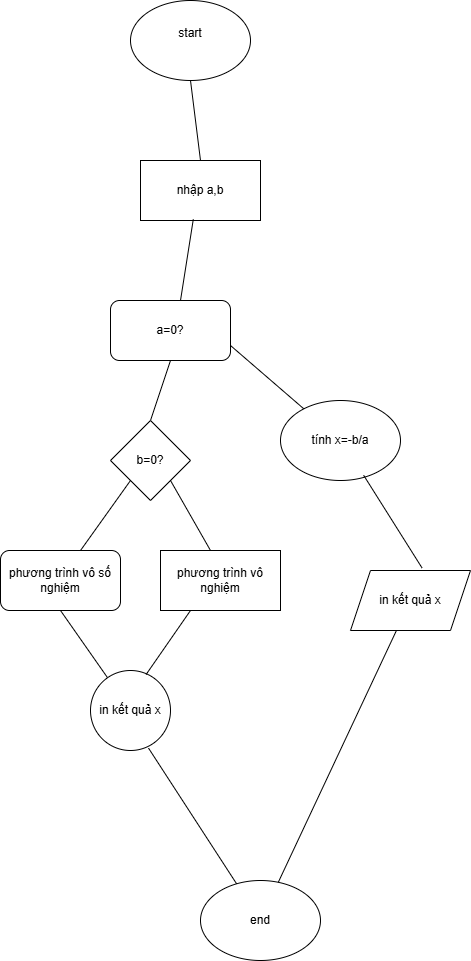

The diagram above was exported from draw.io. Its source (the exported page's mxGraphModel, read from the mxfile embedded in the PNG):
<mxGraphModel dx="1282" dy="565" grid="1" gridSize="10" guides="1" tooltips="1" connect="1" arrows="1" fold="1" page="1" pageScale="1" pageWidth="827" pageHeight="1169" math="0" shadow="0">
  <root>
    <mxCell id="0" />
    <mxCell id="1" parent="0" />
    <mxCell id="qbqDm5KUwf4Q127kdxRA-1" value="start&lt;div&gt;&lt;br&gt;&lt;/div&gt;" style="ellipse;whiteSpace=wrap;html=1;" vertex="1" parent="1">
      <mxGeometry x="360" y="100" width="120" height="80" as="geometry" />
    </mxCell>
    <mxCell id="qbqDm5KUwf4Q127kdxRA-2" value="" style="endArrow=none;html=1;rounded=0;entryX=0.5;entryY=1;entryDx=0;entryDy=0;" edge="1" parent="1" target="qbqDm5KUwf4Q127kdxRA-1">
      <mxGeometry width="50" height="50" relative="1" as="geometry">
        <mxPoint x="430" y="260" as="sourcePoint" />
        <mxPoint x="450" y="230" as="targetPoint" />
      </mxGeometry>
    </mxCell>
    <mxCell id="qbqDm5KUwf4Q127kdxRA-3" value="nhập a,b" style="rounded=0;whiteSpace=wrap;html=1;" vertex="1" parent="1">
      <mxGeometry x="370" y="260" width="120" height="60" as="geometry" />
    </mxCell>
    <mxCell id="qbqDm5KUwf4Q127kdxRA-4" value="" style="endArrow=none;html=1;rounded=0;entryX=0.44;entryY=0.98;entryDx=0;entryDy=0;entryPerimeter=0;" edge="1" parent="1" target="qbqDm5KUwf4Q127kdxRA-3">
      <mxGeometry width="50" height="50" relative="1" as="geometry">
        <mxPoint x="410" y="400" as="sourcePoint" />
        <mxPoint x="420" y="330" as="targetPoint" />
      </mxGeometry>
    </mxCell>
    <mxCell id="qbqDm5KUwf4Q127kdxRA-5" value="a=0?" style="rounded=1;whiteSpace=wrap;html=1;" vertex="1" parent="1">
      <mxGeometry x="340" y="400" width="120" height="60" as="geometry" />
    </mxCell>
    <mxCell id="qbqDm5KUwf4Q127kdxRA-6" value="" style="endArrow=none;html=1;rounded=0;" edge="1" parent="1">
      <mxGeometry width="50" height="50" relative="1" as="geometry">
        <mxPoint x="380" y="520" as="sourcePoint" />
        <mxPoint x="400" y="460" as="targetPoint" />
      </mxGeometry>
    </mxCell>
    <mxCell id="qbqDm5KUwf4Q127kdxRA-7" value="b=0?" style="rhombus;whiteSpace=wrap;html=1;" vertex="1" parent="1">
      <mxGeometry x="340" y="520" width="80" height="80" as="geometry" />
    </mxCell>
    <mxCell id="qbqDm5KUwf4Q127kdxRA-8" value="" style="endArrow=none;html=1;rounded=0;exitX=1;exitY=0.75;exitDx=0;exitDy=0;" edge="1" parent="1" source="qbqDm5KUwf4Q127kdxRA-10">
      <mxGeometry width="50" height="50" relative="1" as="geometry">
        <mxPoint x="540" y="540" as="sourcePoint" />
        <mxPoint x="590" y="550" as="targetPoint" />
      </mxGeometry>
    </mxCell>
    <mxCell id="qbqDm5KUwf4Q127kdxRA-9" value="" style="endArrow=none;html=1;rounded=0;exitX=1;exitY=0.75;exitDx=0;exitDy=0;" edge="1" parent="1" source="qbqDm5KUwf4Q127kdxRA-5" target="qbqDm5KUwf4Q127kdxRA-10">
      <mxGeometry width="50" height="50" relative="1" as="geometry">
        <mxPoint x="460" y="445" as="sourcePoint" />
        <mxPoint x="590" y="550" as="targetPoint" />
      </mxGeometry>
    </mxCell>
    <mxCell id="qbqDm5KUwf4Q127kdxRA-10" value="tính x=-b/a" style="ellipse;whiteSpace=wrap;html=1;" vertex="1" parent="1">
      <mxGeometry x="510" y="500" width="120" height="80" as="geometry" />
    </mxCell>
    <mxCell id="qbqDm5KUwf4Q127kdxRA-11" value="" style="endArrow=none;html=1;rounded=0;exitX=0;exitY=1;exitDx=0;exitDy=0;" edge="1" parent="1" source="qbqDm5KUwf4Q127kdxRA-7">
      <mxGeometry width="50" height="50" relative="1" as="geometry">
        <mxPoint x="390" y="620" as="sourcePoint" />
        <mxPoint x="310" y="650" as="targetPoint" />
      </mxGeometry>
    </mxCell>
    <mxCell id="qbqDm5KUwf4Q127kdxRA-12" value="phương trình vô số nghiệm" style="rounded=1;whiteSpace=wrap;html=1;" vertex="1" parent="1">
      <mxGeometry x="230" y="650" width="120" height="60" as="geometry" />
    </mxCell>
    <mxCell id="qbqDm5KUwf4Q127kdxRA-13" value="phương trình vô nghiệm" style="rounded=0;whiteSpace=wrap;html=1;" vertex="1" parent="1">
      <mxGeometry x="390" y="650" width="120" height="60" as="geometry" />
    </mxCell>
    <mxCell id="qbqDm5KUwf4Q127kdxRA-14" value="" style="endArrow=none;html=1;rounded=0;entryX=1;entryY=1;entryDx=0;entryDy=0;" edge="1" parent="1" target="qbqDm5KUwf4Q127kdxRA-7">
      <mxGeometry width="50" height="50" relative="1" as="geometry">
        <mxPoint x="440" y="650" as="sourcePoint" />
        <mxPoint x="440" y="570" as="targetPoint" />
      </mxGeometry>
    </mxCell>
    <mxCell id="qbqDm5KUwf4Q127kdxRA-15" value="" style="endArrow=none;html=1;rounded=0;entryX=0.5;entryY=1;entryDx=0;entryDy=0;" edge="1" parent="1" source="qbqDm5KUwf4Q127kdxRA-16" target="qbqDm5KUwf4Q127kdxRA-12">
      <mxGeometry width="50" height="50" relative="1" as="geometry">
        <mxPoint x="340" y="800" as="sourcePoint" />
        <mxPoint x="340" y="780" as="targetPoint" />
      </mxGeometry>
    </mxCell>
    <mxCell id="qbqDm5KUwf4Q127kdxRA-16" value="in kết quả x" style="ellipse;whiteSpace=wrap;html=1;aspect=fixed;" vertex="1" parent="1">
      <mxGeometry x="320" y="770" width="80" height="80" as="geometry" />
    </mxCell>
    <mxCell id="qbqDm5KUwf4Q127kdxRA-17" value="" style="endArrow=none;html=1;rounded=0;exitX=0.695;exitY=0.05;exitDx=0;exitDy=0;exitPerimeter=0;" edge="1" parent="1" source="qbqDm5KUwf4Q127kdxRA-16">
      <mxGeometry width="50" height="50" relative="1" as="geometry">
        <mxPoint x="370" y="760" as="sourcePoint" />
        <mxPoint x="420" y="710" as="targetPoint" />
      </mxGeometry>
    </mxCell>
    <mxCell id="qbqDm5KUwf4Q127kdxRA-18" value="in kết quả x" style="shape=parallelogram;perimeter=parallelogramPerimeter;whiteSpace=wrap;html=1;fixedSize=1;" vertex="1" parent="1">
      <mxGeometry x="580" y="670" width="120" height="60" as="geometry" />
    </mxCell>
    <mxCell id="qbqDm5KUwf4Q127kdxRA-19" value="" style="endArrow=none;html=1;rounded=0;exitX=0.693;exitY=0.935;exitDx=0;exitDy=0;exitPerimeter=0;entryX=0.597;entryY=-0.04;entryDx=0;entryDy=0;entryPerimeter=0;" edge="1" parent="1" source="qbqDm5KUwf4Q127kdxRA-10" target="qbqDm5KUwf4Q127kdxRA-18">
      <mxGeometry width="50" height="50" relative="1" as="geometry">
        <mxPoint x="610" y="620" as="sourcePoint" />
        <mxPoint x="660" y="570" as="targetPoint" />
      </mxGeometry>
    </mxCell>
    <mxCell id="qbqDm5KUwf4Q127kdxRA-23" value="end" style="ellipse;whiteSpace=wrap;html=1;" vertex="1" parent="1">
      <mxGeometry x="430" y="980" width="120" height="80" as="geometry" />
    </mxCell>
    <mxCell id="qbqDm5KUwf4Q127kdxRA-24" value="" style="endArrow=none;html=1;rounded=0;entryX=0.725;entryY=0.97;entryDx=0;entryDy=0;entryPerimeter=0;" edge="1" parent="1" source="qbqDm5KUwf4Q127kdxRA-23" target="qbqDm5KUwf4Q127kdxRA-16">
      <mxGeometry width="50" height="50" relative="1" as="geometry">
        <mxPoint x="410" y="970" as="sourcePoint" />
        <mxPoint x="460" y="920" as="targetPoint" />
      </mxGeometry>
    </mxCell>
    <mxCell id="qbqDm5KUwf4Q127kdxRA-25" value="" style="endArrow=none;html=1;rounded=0;" edge="1" parent="1" source="qbqDm5KUwf4Q127kdxRA-23" target="qbqDm5KUwf4Q127kdxRA-18">
      <mxGeometry width="50" height="50" relative="1" as="geometry">
        <mxPoint x="590" y="870" as="sourcePoint" />
        <mxPoint x="640" y="820" as="targetPoint" />
      </mxGeometry>
    </mxCell>
  </root>
</mxGraphModel>